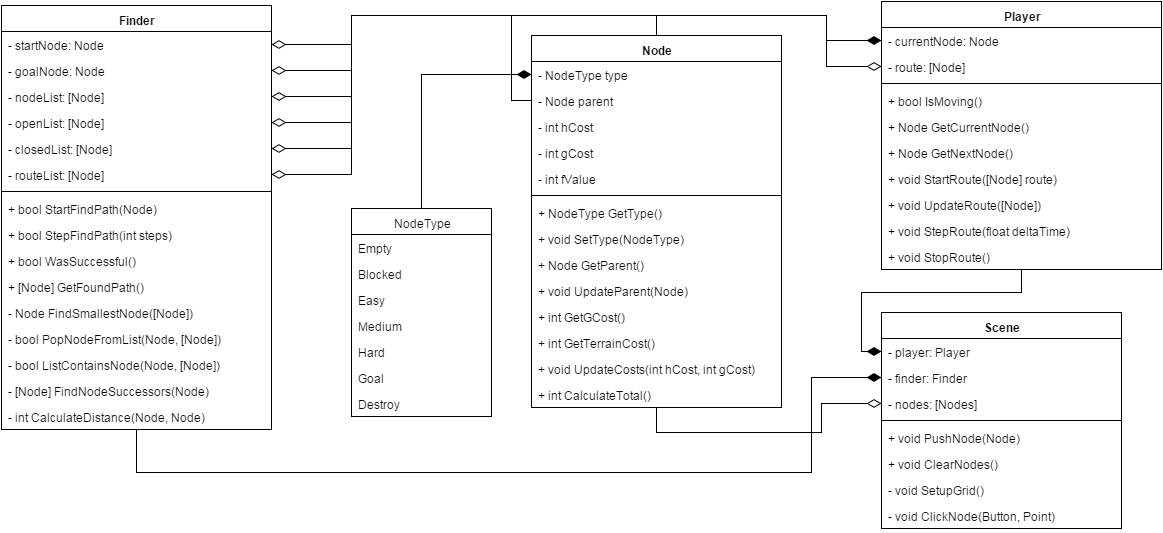

The diagram above was exported from draw.io. Its source (the exported page's mxGraphModel, read from the mxfile embedded in the PNG):
<mxGraphModel dx="1434" dy="844" grid="1" gridSize="10" guides="1" tooltips="1" connect="1" arrows="1" fold="1" page="1" pageScale="1" pageWidth="826" pageHeight="1169" background="#ffffff" math="0">
  <root>
    <mxCell id="0" />
    <mxCell id="1" parent="0" />
    <mxCell id="2" value="Finder" style="swimlane;html=1;fontStyle=1;align=center;verticalAlign=top;childLayout=stackLayout;horizontal=1;startSize=26;horizontalStack=0;resizeParent=1;resizeLast=0;collapsible=1;marginBottom=0;swimlaneFillColor=#ffffff;" parent="1" vertex="1">
      <mxGeometry x="40" y="43" width="270" height="424" as="geometry" />
    </mxCell>
    <mxCell id="6" value="- startNode: Node" style="text;html=1;strokeColor=none;fillColor=none;align=left;verticalAlign=top;spacingLeft=4;spacingRight=4;whiteSpace=wrap;overflow=hidden;rotatable=0;points=[[0,0.5],[1,0.5]];portConstraint=eastwest;" parent="2" vertex="1">
      <mxGeometry y="26" width="270" height="26" as="geometry" />
    </mxCell>
    <mxCell id="8" value="- goalNode: Node" style="text;html=1;strokeColor=none;fillColor=none;align=left;verticalAlign=top;spacingLeft=4;spacingRight=4;whiteSpace=wrap;overflow=hidden;rotatable=0;points=[[0,0.5],[1,0.5]];portConstraint=eastwest;" parent="2" vertex="1">
      <mxGeometry y="52" width="270" height="26" as="geometry" />
    </mxCell>
    <mxCell id="9" value="- nodeList: [Node]" style="text;html=1;strokeColor=none;fillColor=none;align=left;verticalAlign=top;spacingLeft=4;spacingRight=4;whiteSpace=wrap;overflow=hidden;rotatable=0;points=[[0,0.5],[1,0.5]];portConstraint=eastwest;" parent="2" vertex="1">
      <mxGeometry y="78" width="270" height="26" as="geometry" />
    </mxCell>
    <mxCell id="10" value="- openList: [Node]" style="text;html=1;strokeColor=none;fillColor=none;align=left;verticalAlign=top;spacingLeft=4;spacingRight=4;whiteSpace=wrap;overflow=hidden;rotatable=0;points=[[0,0.5],[1,0.5]];portConstraint=eastwest;" parent="2" vertex="1">
      <mxGeometry y="104" width="270" height="26" as="geometry" />
    </mxCell>
    <mxCell id="3" value="- closedList: [Node]" style="text;html=1;strokeColor=none;fillColor=none;align=left;verticalAlign=top;spacingLeft=4;spacingRight=4;whiteSpace=wrap;overflow=hidden;rotatable=0;points=[[0,0.5],[1,0.5]];portConstraint=eastwest;" parent="2" vertex="1">
      <mxGeometry y="130" width="270" height="26" as="geometry" />
    </mxCell>
    <mxCell id="7" value="- routeList: [Node]" style="text;html=1;strokeColor=none;fillColor=none;align=left;verticalAlign=top;spacingLeft=4;spacingRight=4;whiteSpace=wrap;overflow=hidden;rotatable=0;points=[[0,0.5],[1,0.5]];portConstraint=eastwest;" parent="2" vertex="1">
      <mxGeometry y="156" width="270" height="26" as="geometry" />
    </mxCell>
    <mxCell id="4" value="" style="line;html=1;strokeWidth=1;fillColor=none;align=left;verticalAlign=middle;spacingTop=-1;spacingLeft=3;spacingRight=3;rotatable=0;labelPosition=right;points=[];portConstraint=eastwest;" parent="2" vertex="1">
      <mxGeometry y="182" width="270" height="8" as="geometry" />
    </mxCell>
    <mxCell id="19" value="+ bool StartFindPath(Node)" style="text;html=1;strokeColor=none;fillColor=none;align=left;verticalAlign=top;spacingLeft=4;spacingRight=4;whiteSpace=wrap;overflow=hidden;rotatable=0;points=[[0,0.5],[1,0.5]];portConstraint=eastwest;" parent="2" vertex="1">
      <mxGeometry y="190" width="270" height="26" as="geometry" />
    </mxCell>
    <mxCell id="16" value="+ bool StepFindPath(int steps)" style="text;html=1;strokeColor=none;fillColor=none;align=left;verticalAlign=top;spacingLeft=4;spacingRight=4;whiteSpace=wrap;overflow=hidden;rotatable=0;points=[[0,0.5],[1,0.5]];portConstraint=eastwest;" parent="2" vertex="1">
      <mxGeometry y="216" width="270" height="26" as="geometry" />
    </mxCell>
    <mxCell id="20" value="+ bool WasSuccessful()" style="text;html=1;strokeColor=none;fillColor=none;align=left;verticalAlign=top;spacingLeft=4;spacingRight=4;whiteSpace=wrap;overflow=hidden;rotatable=0;points=[[0,0.5],[1,0.5]];portConstraint=eastwest;" parent="2" vertex="1">
      <mxGeometry y="242" width="270" height="26" as="geometry" />
    </mxCell>
    <mxCell id="22" value="+ [Node] GetFoundPath()" style="text;html=1;strokeColor=none;fillColor=none;align=left;verticalAlign=top;spacingLeft=4;spacingRight=4;whiteSpace=wrap;overflow=hidden;rotatable=0;points=[[0,0.5],[1,0.5]];portConstraint=eastwest;" parent="2" vertex="1">
      <mxGeometry y="268" width="270" height="26" as="geometry" />
    </mxCell>
    <mxCell id="11" value="- Node FindSmallestNode([Node])" style="text;html=1;strokeColor=none;fillColor=none;align=left;verticalAlign=top;spacingLeft=4;spacingRight=4;whiteSpace=wrap;overflow=hidden;rotatable=0;points=[[0,0.5],[1,0.5]];portConstraint=eastwest;" parent="2" vertex="1">
      <mxGeometry y="294" width="270" height="26" as="geometry" />
    </mxCell>
    <mxCell id="13" value="&lt;span&gt;-&amp;nbsp;&lt;/span&gt;bool PopNodeFromList(Node, [Node])" style="text;html=1;strokeColor=none;fillColor=none;align=left;verticalAlign=top;spacingLeft=4;spacingRight=4;whiteSpace=wrap;overflow=hidden;rotatable=0;points=[[0,0.5],[1,0.5]];portConstraint=eastwest;" parent="2" vertex="1">
      <mxGeometry y="320" width="270" height="26" as="geometry" />
    </mxCell>
    <mxCell id="5" value="&lt;span&gt;-&amp;nbsp;&lt;/span&gt;bool ListContainsNode(Node, [Node])" style="text;html=1;strokeColor=none;fillColor=none;align=left;verticalAlign=top;spacingLeft=4;spacingRight=4;whiteSpace=wrap;overflow=hidden;rotatable=0;points=[[0,0.5],[1,0.5]];portConstraint=eastwest;" parent="2" vertex="1">
      <mxGeometry y="346" width="270" height="26" as="geometry" />
    </mxCell>
    <mxCell id="14" value="&lt;span&gt;-&amp;nbsp;&lt;/span&gt;[Node] FindNodeSuccessors(Node)" style="text;html=1;strokeColor=none;fillColor=none;align=left;verticalAlign=top;spacingLeft=4;spacingRight=4;whiteSpace=wrap;overflow=hidden;rotatable=0;points=[[0,0.5],[1,0.5]];portConstraint=eastwest;" parent="2" vertex="1">
      <mxGeometry y="372" width="270" height="26" as="geometry" />
    </mxCell>
    <mxCell id="15" value="&lt;span&gt;-&amp;nbsp;&lt;/span&gt;int CalculateDistance(Node, Node)" style="text;html=1;strokeColor=none;fillColor=none;align=left;verticalAlign=top;spacingLeft=4;spacingRight=4;whiteSpace=wrap;overflow=hidden;rotatable=0;points=[[0,0.5],[1,0.5]];portConstraint=eastwest;" parent="2" vertex="1">
      <mxGeometry y="398" width="270" height="26" as="geometry" />
    </mxCell>
    <mxCell id="23" value="Node" style="swimlane;html=1;fontStyle=1;align=center;verticalAlign=top;childLayout=stackLayout;horizontal=1;startSize=26;horizontalStack=0;resizeParent=1;resizeLast=0;collapsible=1;marginBottom=0;swimlaneFillColor=#ffffff;" parent="1" vertex="1">
      <mxGeometry x="570" y="73" width="250" height="372" as="geometry" />
    </mxCell>
    <mxCell id="28" value="- NodeType type" style="text;html=1;strokeColor=none;fillColor=none;align=left;verticalAlign=top;spacingLeft=4;spacingRight=4;whiteSpace=wrap;overflow=hidden;rotatable=0;points=[[0,0.5],[1,0.5]];portConstraint=eastwest;" vertex="1" parent="23">
      <mxGeometry y="26" width="250" height="26" as="geometry" />
    </mxCell>
    <mxCell id="77" style="edgeStyle=orthogonalEdgeStyle;rounded=0;html=1;entryX=0.5;entryY=0;jettySize=auto;orthogonalLoop=1;endArrow=none;endFill=0;" edge="1" parent="23" source="29" target="23">
      <mxGeometry relative="1" as="geometry">
        <Array as="points">
          <mxPoint x="-20" y="65" />
          <mxPoint x="-20" y="-20" />
          <mxPoint x="125" y="-20" />
        </Array>
      </mxGeometry>
    </mxCell>
    <mxCell id="29" value="- Node parent" style="text;html=1;strokeColor=none;fillColor=none;align=left;verticalAlign=top;spacingLeft=4;spacingRight=4;whiteSpace=wrap;overflow=hidden;rotatable=0;points=[[0,0.5],[1,0.5]];portConstraint=eastwest;" vertex="1" parent="23">
      <mxGeometry y="52" width="250" height="26" as="geometry" />
    </mxCell>
    <mxCell id="27" value="- int hCost" style="text;html=1;strokeColor=none;fillColor=none;align=left;verticalAlign=top;spacingLeft=4;spacingRight=4;whiteSpace=wrap;overflow=hidden;rotatable=0;points=[[0,0.5],[1,0.5]];portConstraint=eastwest;" vertex="1" parent="23">
      <mxGeometry y="78" width="250" height="26" as="geometry" />
    </mxCell>
    <mxCell id="30" value="- int gCost" style="text;html=1;strokeColor=none;fillColor=none;align=left;verticalAlign=top;spacingLeft=4;spacingRight=4;whiteSpace=wrap;overflow=hidden;rotatable=0;points=[[0,0.5],[1,0.5]];portConstraint=eastwest;" vertex="1" parent="23">
      <mxGeometry y="104" width="250" height="26" as="geometry" />
    </mxCell>
    <mxCell id="24" value="- int fValue" style="text;html=1;strokeColor=none;fillColor=none;align=left;verticalAlign=top;spacingLeft=4;spacingRight=4;whiteSpace=wrap;overflow=hidden;rotatable=0;points=[[0,0.5],[1,0.5]];portConstraint=eastwest;" parent="23" vertex="1">
      <mxGeometry y="130" width="250" height="26" as="geometry" />
    </mxCell>
    <mxCell id="25" value="" style="line;html=1;strokeWidth=1;fillColor=none;align=left;verticalAlign=middle;spacingTop=-1;spacingLeft=3;spacingRight=3;rotatable=0;labelPosition=right;points=[];portConstraint=eastwest;" parent="23" vertex="1">
      <mxGeometry y="156" width="250" height="8" as="geometry" />
    </mxCell>
    <mxCell id="31" value="+ NodeType GetType()" style="text;html=1;strokeColor=none;fillColor=none;align=left;verticalAlign=top;spacingLeft=4;spacingRight=4;whiteSpace=wrap;overflow=hidden;rotatable=0;points=[[0,0.5],[1,0.5]];portConstraint=eastwest;" vertex="1" parent="23">
      <mxGeometry y="164" width="250" height="26" as="geometry" />
    </mxCell>
    <mxCell id="33" value="+ void SetType(NodeType)" style="text;html=1;strokeColor=none;fillColor=none;align=left;verticalAlign=top;spacingLeft=4;spacingRight=4;whiteSpace=wrap;overflow=hidden;rotatable=0;points=[[0,0.5],[1,0.5]];portConstraint=eastwest;" vertex="1" parent="23">
      <mxGeometry y="190" width="250" height="26" as="geometry" />
    </mxCell>
    <mxCell id="34" value="+ Node GetParent()" style="text;html=1;strokeColor=none;fillColor=none;align=left;verticalAlign=top;spacingLeft=4;spacingRight=4;whiteSpace=wrap;overflow=hidden;rotatable=0;points=[[0,0.5],[1,0.5]];portConstraint=eastwest;" vertex="1" parent="23">
      <mxGeometry y="216" width="250" height="26" as="geometry" />
    </mxCell>
    <mxCell id="35" value="+ void UpdateParent(Node)" style="text;html=1;strokeColor=none;fillColor=none;align=left;verticalAlign=top;spacingLeft=4;spacingRight=4;whiteSpace=wrap;overflow=hidden;rotatable=0;points=[[0,0.5],[1,0.5]];portConstraint=eastwest;" vertex="1" parent="23">
      <mxGeometry y="242" width="250" height="26" as="geometry" />
    </mxCell>
    <mxCell id="26" value="+ int GetGCost()" style="text;html=1;strokeColor=none;fillColor=none;align=left;verticalAlign=top;spacingLeft=4;spacingRight=4;whiteSpace=wrap;overflow=hidden;rotatable=0;points=[[0,0.5],[1,0.5]];portConstraint=eastwest;" parent="23" vertex="1">
      <mxGeometry y="268" width="250" height="26" as="geometry" />
    </mxCell>
    <mxCell id="32" value="+ int GetTerrainCost()" style="text;html=1;strokeColor=none;fillColor=none;align=left;verticalAlign=top;spacingLeft=4;spacingRight=4;whiteSpace=wrap;overflow=hidden;rotatable=0;points=[[0,0.5],[1,0.5]];portConstraint=eastwest;" vertex="1" parent="23">
      <mxGeometry y="294" width="250" height="26" as="geometry" />
    </mxCell>
    <mxCell id="37" value="+ void UpdateCosts(int hCost, int gCost)" style="text;html=1;strokeColor=none;fillColor=none;align=left;verticalAlign=top;spacingLeft=4;spacingRight=4;whiteSpace=wrap;overflow=hidden;rotatable=0;points=[[0,0.5],[1,0.5]];portConstraint=eastwest;" vertex="1" parent="23">
      <mxGeometry y="320" width="250" height="26" as="geometry" />
    </mxCell>
    <mxCell id="36" value="+ int CalculateTotal()" style="text;html=1;strokeColor=none;fillColor=none;align=left;verticalAlign=top;spacingLeft=4;spacingRight=4;whiteSpace=wrap;overflow=hidden;rotatable=0;points=[[0,0.5],[1,0.5]];portConstraint=eastwest;" vertex="1" parent="23">
      <mxGeometry y="346" width="250" height="26" as="geometry" />
    </mxCell>
    <mxCell id="39" value="Scene" style="swimlane;html=1;fontStyle=1;align=center;verticalAlign=top;childLayout=stackLayout;horizontal=1;startSize=26;horizontalStack=0;resizeParent=1;resizeLast=0;collapsible=1;marginBottom=0;swimlaneFillColor=#ffffff;" vertex="1" parent="1">
      <mxGeometry x="920" y="350" width="240" height="216" as="geometry" />
    </mxCell>
    <mxCell id="43" value="- player: Player" style="text;html=1;strokeColor=none;fillColor=none;align=left;verticalAlign=top;spacingLeft=4;spacingRight=4;whiteSpace=wrap;overflow=hidden;rotatable=0;points=[[0,0.5],[1,0.5]];portConstraint=eastwest;" vertex="1" parent="39">
      <mxGeometry y="26" width="240" height="26" as="geometry" />
    </mxCell>
    <mxCell id="44" value="- finder: Finder" style="text;html=1;strokeColor=none;fillColor=none;align=left;verticalAlign=top;spacingLeft=4;spacingRight=4;whiteSpace=wrap;overflow=hidden;rotatable=0;points=[[0,0.5],[1,0.5]];portConstraint=eastwest;" vertex="1" parent="39">
      <mxGeometry y="52" width="240" height="26" as="geometry" />
    </mxCell>
    <mxCell id="47" value="- nodes: [Nodes]" style="text;html=1;strokeColor=none;fillColor=none;align=left;verticalAlign=top;spacingLeft=4;spacingRight=4;whiteSpace=wrap;overflow=hidden;rotatable=0;points=[[0,0.5],[1,0.5]];portConstraint=eastwest;" vertex="1" parent="39">
      <mxGeometry y="78" width="240" height="26" as="geometry" />
    </mxCell>
    <mxCell id="41" value="" style="line;html=1;strokeWidth=1;fillColor=none;align=left;verticalAlign=middle;spacingTop=-1;spacingLeft=3;spacingRight=3;rotatable=0;labelPosition=right;points=[];portConstraint=eastwest;" vertex="1" parent="39">
      <mxGeometry y="104" width="240" height="8" as="geometry" />
    </mxCell>
    <mxCell id="46" value="&lt;span&gt;+ void PushNode(Node)&lt;/span&gt;&lt;br&gt;" style="text;html=1;strokeColor=none;fillColor=none;align=left;verticalAlign=top;spacingLeft=4;spacingRight=4;whiteSpace=wrap;overflow=hidden;rotatable=0;points=[[0,0.5],[1,0.5]];portConstraint=eastwest;" vertex="1" parent="39">
      <mxGeometry y="112" width="240" height="26" as="geometry" />
    </mxCell>
    <mxCell id="42" value="+ void ClearNodes()" style="text;html=1;strokeColor=none;fillColor=none;align=left;verticalAlign=top;spacingLeft=4;spacingRight=4;whiteSpace=wrap;overflow=hidden;rotatable=0;points=[[0,0.5],[1,0.5]];portConstraint=eastwest;" vertex="1" parent="39">
      <mxGeometry y="138" width="240" height="26" as="geometry" />
    </mxCell>
    <mxCell id="51" value="- void SetupGrid()" style="text;html=1;strokeColor=none;fillColor=none;align=left;verticalAlign=top;spacingLeft=4;spacingRight=4;whiteSpace=wrap;overflow=hidden;rotatable=0;points=[[0,0.5],[1,0.5]];portConstraint=eastwest;" vertex="1" parent="39">
      <mxGeometry y="164" width="240" height="26" as="geometry" />
    </mxCell>
    <mxCell id="52" value="- void ClickNode(Button, Point)" style="text;html=1;strokeColor=none;fillColor=none;align=left;verticalAlign=top;spacingLeft=4;spacingRight=4;whiteSpace=wrap;overflow=hidden;rotatable=0;points=[[0,0.5],[1,0.5]];portConstraint=eastwest;" vertex="1" parent="39">
      <mxGeometry y="190" width="240" height="26" as="geometry" />
    </mxCell>
    <mxCell id="53" value="Player" style="swimlane;html=1;fontStyle=1;align=center;verticalAlign=top;childLayout=stackLayout;horizontal=1;startSize=26;horizontalStack=0;resizeParent=1;resizeLast=0;collapsible=1;marginBottom=0;swimlaneFillColor=#ffffff;" vertex="1" parent="1">
      <mxGeometry x="920" y="39" width="280" height="268" as="geometry" />
    </mxCell>
    <mxCell id="54" value="- currentNode: Node" style="text;html=1;strokeColor=none;fillColor=none;align=left;verticalAlign=top;spacingLeft=4;spacingRight=4;whiteSpace=wrap;overflow=hidden;rotatable=0;points=[[0,0.5],[1,0.5]];portConstraint=eastwest;" vertex="1" parent="53">
      <mxGeometry y="26" width="280" height="26" as="geometry" />
    </mxCell>
    <mxCell id="63" value="- route: [Node]" style="text;html=1;strokeColor=none;fillColor=none;align=left;verticalAlign=top;spacingLeft=4;spacingRight=4;whiteSpace=wrap;overflow=hidden;rotatable=0;points=[[0,0.5],[1,0.5]];portConstraint=eastwest;" vertex="1" parent="53">
      <mxGeometry y="52" width="280" height="26" as="geometry" />
    </mxCell>
    <mxCell id="55" value="" style="line;html=1;strokeWidth=1;fillColor=none;align=left;verticalAlign=middle;spacingTop=-1;spacingLeft=3;spacingRight=3;rotatable=0;labelPosition=right;points=[];portConstraint=eastwest;" vertex="1" parent="53">
      <mxGeometry y="78" width="280" height="8" as="geometry" />
    </mxCell>
    <mxCell id="61" value="+ bool IsMoving()" style="text;html=1;strokeColor=none;fillColor=none;align=left;verticalAlign=top;spacingLeft=4;spacingRight=4;whiteSpace=wrap;overflow=hidden;rotatable=0;points=[[0,0.5],[1,0.5]];portConstraint=eastwest;" vertex="1" parent="53">
      <mxGeometry y="86" width="280" height="26" as="geometry" />
    </mxCell>
    <mxCell id="59" value="+ Node GetCurrentNode()" style="text;html=1;strokeColor=none;fillColor=none;align=left;verticalAlign=top;spacingLeft=4;spacingRight=4;whiteSpace=wrap;overflow=hidden;rotatable=0;points=[[0,0.5],[1,0.5]];portConstraint=eastwest;" vertex="1" parent="53">
      <mxGeometry y="112" width="280" height="26" as="geometry" />
    </mxCell>
    <mxCell id="60" value="+ Node GetNextNode()" style="text;html=1;strokeColor=none;fillColor=none;align=left;verticalAlign=top;spacingLeft=4;spacingRight=4;whiteSpace=wrap;overflow=hidden;rotatable=0;points=[[0,0.5],[1,0.5]];portConstraint=eastwest;" vertex="1" parent="53">
      <mxGeometry y="138" width="280" height="26" as="geometry" />
    </mxCell>
    <mxCell id="58" value="+&amp;nbsp;&lt;span&gt;void&lt;/span&gt;&amp;nbsp;StartRoute([Node] route)" style="text;html=1;strokeColor=none;fillColor=none;align=left;verticalAlign=top;spacingLeft=4;spacingRight=4;whiteSpace=wrap;overflow=hidden;rotatable=0;points=[[0,0.5],[1,0.5]];portConstraint=eastwest;" vertex="1" parent="53">
      <mxGeometry y="164" width="280" height="26" as="geometry" />
    </mxCell>
    <mxCell id="57" value="+&amp;nbsp;&lt;span&gt;void&lt;/span&gt;&amp;nbsp;UpdateRoute([Node])" style="text;html=1;strokeColor=none;fillColor=none;align=left;verticalAlign=top;spacingLeft=4;spacingRight=4;whiteSpace=wrap;overflow=hidden;rotatable=0;points=[[0,0.5],[1,0.5]];portConstraint=eastwest;" vertex="1" parent="53">
      <mxGeometry y="190" width="280" height="26" as="geometry" />
    </mxCell>
    <mxCell id="56" value="+&amp;nbsp;&lt;span&gt;void&amp;nbsp;&lt;/span&gt;StepRoute(float deltaTime)" style="text;html=1;strokeColor=none;fillColor=none;align=left;verticalAlign=top;spacingLeft=4;spacingRight=4;whiteSpace=wrap;overflow=hidden;rotatable=0;points=[[0,0.5],[1,0.5]];portConstraint=eastwest;" vertex="1" parent="53">
      <mxGeometry y="216" width="280" height="26" as="geometry" />
    </mxCell>
    <mxCell id="66" value="+ void StopRoute()" style="text;html=1;strokeColor=none;fillColor=none;align=left;verticalAlign=top;spacingLeft=4;spacingRight=4;whiteSpace=wrap;overflow=hidden;rotatable=0;points=[[0,0.5],[1,0.5]];portConstraint=eastwest;" vertex="1" parent="53">
      <mxGeometry y="242" width="280" height="26" as="geometry" />
    </mxCell>
    <mxCell id="67" value="NodeType" style="swimlane;html=1;fontStyle=0;childLayout=stackLayout;horizontal=1;startSize=26;fillColor=none;horizontalStack=0;resizeParent=1;resizeLast=0;collapsible=1;marginBottom=0;swimlaneFillColor=#ffffff;" vertex="1" parent="1">
      <mxGeometry x="390" y="246" width="140" height="208" as="geometry" />
    </mxCell>
    <mxCell id="68" value="Empty" style="text;html=1;strokeColor=none;fillColor=none;align=left;verticalAlign=top;spacingLeft=4;spacingRight=4;whiteSpace=wrap;overflow=hidden;rotatable=0;points=[[0,0.5],[1,0.5]];portConstraint=eastwest;" vertex="1" parent="67">
      <mxGeometry y="26" width="140" height="26" as="geometry" />
    </mxCell>
    <mxCell id="69" value="Blocked" style="text;html=1;strokeColor=none;fillColor=none;align=left;verticalAlign=top;spacingLeft=4;spacingRight=4;whiteSpace=wrap;overflow=hidden;rotatable=0;points=[[0,0.5],[1,0.5]];portConstraint=eastwest;" vertex="1" parent="67">
      <mxGeometry y="52" width="140" height="26" as="geometry" />
    </mxCell>
    <mxCell id="74" value="Easy" style="text;html=1;strokeColor=none;fillColor=none;align=left;verticalAlign=top;spacingLeft=4;spacingRight=4;whiteSpace=wrap;overflow=hidden;rotatable=0;points=[[0,0.5],[1,0.5]];portConstraint=eastwest;" vertex="1" parent="67">
      <mxGeometry y="78" width="140" height="26" as="geometry" />
    </mxCell>
    <mxCell id="73" value="Medium" style="text;html=1;strokeColor=none;fillColor=none;align=left;verticalAlign=top;spacingLeft=4;spacingRight=4;whiteSpace=wrap;overflow=hidden;rotatable=0;points=[[0,0.5],[1,0.5]];portConstraint=eastwest;" vertex="1" parent="67">
      <mxGeometry y="104" width="140" height="26" as="geometry" />
    </mxCell>
    <mxCell id="72" value="Hard" style="text;html=1;strokeColor=none;fillColor=none;align=left;verticalAlign=top;spacingLeft=4;spacingRight=4;whiteSpace=wrap;overflow=hidden;rotatable=0;points=[[0,0.5],[1,0.5]];portConstraint=eastwest;" vertex="1" parent="67">
      <mxGeometry y="130" width="140" height="26" as="geometry" />
    </mxCell>
    <mxCell id="71" value="Goal" style="text;html=1;strokeColor=none;fillColor=none;align=left;verticalAlign=top;spacingLeft=4;spacingRight=4;whiteSpace=wrap;overflow=hidden;rotatable=0;points=[[0,0.5],[1,0.5]];portConstraint=eastwest;" vertex="1" parent="67">
      <mxGeometry y="156" width="140" height="26" as="geometry" />
    </mxCell>
    <mxCell id="70" value="Destroy" style="text;html=1;strokeColor=none;fillColor=none;align=left;verticalAlign=top;spacingLeft=4;spacingRight=4;whiteSpace=wrap;overflow=hidden;rotatable=0;points=[[0,0.5],[1,0.5]];portConstraint=eastwest;" vertex="1" parent="67">
      <mxGeometry y="182" width="140" height="26" as="geometry" />
    </mxCell>
    <mxCell id="76" style="edgeStyle=orthogonalEdgeStyle;rounded=0;html=1;entryX=0.5;entryY=0;jettySize=auto;orthogonalLoop=1;startArrow=diamondThin;startFill=1;startSize=12;endSize=6;endArrow=none;endFill=0;" edge="1" parent="1" source="28" target="67">
      <mxGeometry relative="1" as="geometry">
        <Array as="points">
          <mxPoint x="460" y="112" />
        </Array>
      </mxGeometry>
    </mxCell>
    <mxCell id="78" style="edgeStyle=orthogonalEdgeStyle;rounded=0;html=1;entryX=0.5;entryY=0;jettySize=auto;orthogonalLoop=1;endArrow=none;endFill=0;startArrow=diamondThin;startFill=0;startSize=12;" edge="1" parent="1" source="6" target="23">
      <mxGeometry relative="1" as="geometry">
        <Array as="points">
          <mxPoint x="390" y="82" />
          <mxPoint x="390" y="53" />
          <mxPoint x="695" y="53" />
        </Array>
      </mxGeometry>
    </mxCell>
    <mxCell id="79" style="edgeStyle=orthogonalEdgeStyle;rounded=0;html=1;entryX=0.5;entryY=0;jettySize=auto;orthogonalLoop=1;startSize=12;startArrow=diamondThin;startFill=0;endArrow=none;endFill=0;" edge="1" parent="1" source="8" target="23">
      <mxGeometry relative="1" as="geometry">
        <Array as="points">
          <mxPoint x="390" y="108" />
          <mxPoint x="390" y="53" />
          <mxPoint x="695" y="53" />
        </Array>
      </mxGeometry>
    </mxCell>
    <mxCell id="80" style="edgeStyle=orthogonalEdgeStyle;rounded=0;html=1;entryX=0.5;entryY=0;jettySize=auto;orthogonalLoop=1;startSize=12;startArrow=diamondThin;startFill=0;endArrow=none;endFill=0;" edge="1" parent="1" source="9" target="23">
      <mxGeometry relative="1" as="geometry">
        <Array as="points">
          <mxPoint x="390" y="134" />
          <mxPoint x="390" y="53" />
          <mxPoint x="695" y="53" />
        </Array>
      </mxGeometry>
    </mxCell>
    <mxCell id="81" style="edgeStyle=orthogonalEdgeStyle;rounded=0;html=1;entryX=0.5;entryY=0;jettySize=auto;orthogonalLoop=1;startSize=12;startArrow=diamondThin;startFill=0;endArrow=none;endFill=0;" edge="1" parent="1" source="10" target="23">
      <mxGeometry relative="1" as="geometry">
        <Array as="points">
          <mxPoint x="390" y="160" />
          <mxPoint x="390" y="53" />
          <mxPoint x="695" y="53" />
        </Array>
      </mxGeometry>
    </mxCell>
    <mxCell id="82" style="edgeStyle=orthogonalEdgeStyle;rounded=0;html=1;entryX=0.5;entryY=0;jettySize=auto;orthogonalLoop=1;startSize=12;startArrow=diamondThin;startFill=0;endArrow=none;endFill=0;" edge="1" parent="1" source="3" target="23">
      <mxGeometry relative="1" as="geometry">
        <Array as="points">
          <mxPoint x="390" y="186" />
          <mxPoint x="390" y="53" />
          <mxPoint x="695" y="53" />
        </Array>
      </mxGeometry>
    </mxCell>
    <mxCell id="83" style="edgeStyle=orthogonalEdgeStyle;rounded=0;html=1;entryX=0.5;entryY=0;jettySize=auto;orthogonalLoop=1;startSize=12;startArrow=diamondThin;startFill=0;endArrow=none;endFill=0;" edge="1" parent="1" source="7" target="23">
      <mxGeometry relative="1" as="geometry">
        <Array as="points">
          <mxPoint x="390" y="212" />
          <mxPoint x="390" y="53" />
          <mxPoint x="695" y="53" />
        </Array>
      </mxGeometry>
    </mxCell>
    <mxCell id="84" style="edgeStyle=orthogonalEdgeStyle;rounded=0;html=1;entryX=0.5;entryY=0;jettySize=auto;orthogonalLoop=1;startSize=12;startArrow=diamondThin;startFill=1;endArrow=none;endFill=0;" edge="1" parent="1" source="54" target="23">
      <mxGeometry relative="1" as="geometry" />
    </mxCell>
    <mxCell id="85" style="edgeStyle=orthogonalEdgeStyle;rounded=0;html=1;entryX=0.5;entryY=0;jettySize=auto;orthogonalLoop=1;startSize=12;startArrow=diamondThin;startFill=0;endArrow=none;endFill=0;" edge="1" parent="1" source="63" target="23">
      <mxGeometry relative="1" as="geometry" />
    </mxCell>
    <mxCell id="87" style="edgeStyle=orthogonalEdgeStyle;rounded=0;html=1;jettySize=auto;orthogonalLoop=1;startArrow=diamondThin;startFill=1;endSize=6;startSize=12;endArrow=none;endFill=0;" edge="1" parent="1" source="44" target="2">
      <mxGeometry relative="1" as="geometry">
        <Array as="points">
          <mxPoint x="850" y="415" />
          <mxPoint x="850" y="510" />
          <mxPoint x="175" y="510" />
        </Array>
      </mxGeometry>
    </mxCell>
    <mxCell id="88" style="edgeStyle=orthogonalEdgeStyle;rounded=0;html=1;jettySize=auto;orthogonalLoop=1;startArrow=diamondThin;startFill=0;startSize=12;endArrow=none;endFill=0;" edge="1" parent="1" source="47" target="23">
      <mxGeometry relative="1" as="geometry">
        <Array as="points">
          <mxPoint x="860" y="441" />
          <mxPoint x="860" y="470" />
          <mxPoint x="695" y="470" />
        </Array>
      </mxGeometry>
    </mxCell>
    <mxCell id="89" style="edgeStyle=orthogonalEdgeStyle;rounded=0;html=1;jettySize=auto;orthogonalLoop=1;startArrow=diamondThin;startFill=1;startSize=12;endSize=6;endArrow=none;endFill=0;" edge="1" parent="1" source="43" target="53">
      <mxGeometry relative="1" as="geometry">
        <Array as="points">
          <mxPoint x="900" y="389" />
          <mxPoint x="900" y="330" />
          <mxPoint x="1060" y="330" />
        </Array>
      </mxGeometry>
    </mxCell>
  </root>
</mxGraphModel>